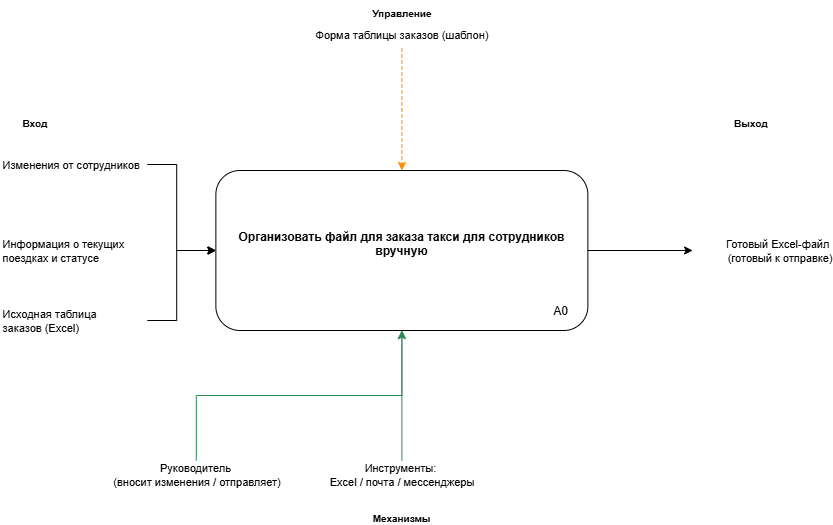

The diagram above was exported from draw.io. Its source (the exported page's mxGraphModel, read from the mxfile embedded in the PNG):
<mxGraphModel dx="1042" dy="626" grid="1" gridSize="10" guides="1" tooltips="1" connect="1" arrows="1" fold="1" page="1" pageScale="1" pageWidth="827" pageHeight="1169" math="0" shadow="0">
  <root>
    <mxCell id="0" />
    <mxCell id="1" parent="0" />
    <mxCell id="Ay6I5j4gMYQ8dF4zmL6K-33" value="Организовать файл для заказа такси для сотрудников вручную&lt;div&gt;&lt;br&gt;&lt;/div&gt;" style="rounded=1;whiteSpace=wrap;html=1;fillColor=#ffffff;strokeColor=#000000;fontSize=12;fontStyle=1;align=center;verticalAlign=middle;" parent="1" vertex="1">
      <mxGeometry x="235.36842105263156" y="240" width="372" height="160" as="geometry" />
    </mxCell>
    <mxCell id="Ay6I5j4gMYQ8dF4zmL6K-34" value="Вход" style="rounded=0;whiteSpace=wrap;html=1;fillColor=none;strokeColor=none;fontSize=10;fontStyle=1;align=left;verticalAlign=top;" parent="1" vertex="1">
      <mxGeometry x="39.57894736842104" y="180" width="58.73684210526316" height="20" as="geometry" />
    </mxCell>
    <mxCell id="Ay6I5j4gMYQ8dF4zmL6K-35" value="Исходная таблица&amp;nbsp;&lt;div&gt;заказов (Excel)&lt;/div&gt;" style="text;html=1;align=left;verticalAlign=middle;fontSize=11;" parent="1" vertex="1">
      <mxGeometry x="20" y="370" width="146.8421052631579" height="40" as="geometry" />
    </mxCell>
    <mxCell id="Ay6I5j4gMYQ8dF4zmL6K-36" value="Изменения от сотрудников" style="text;html=1;align=left;verticalAlign=middle;fontSize=11;" parent="1" vertex="1">
      <mxGeometry x="20" y="220" width="146.8421052631579" height="28" as="geometry" />
    </mxCell>
    <mxCell id="Ay6I5j4gMYQ8dF4zmL6K-37" value="Информация о текущих&amp;nbsp;&lt;div&gt;поездках и статусе&lt;/div&gt;" style="text;html=1;align=left;verticalAlign=middle;fontSize=11;" parent="1" vertex="1">
      <mxGeometry x="20" y="300" width="176.21052631578948" height="40" as="geometry" />
    </mxCell>
    <mxCell id="Ay6I5j4gMYQ8dF4zmL6K-38" value="Выход" style="rounded=0;whiteSpace=wrap;html=1;fillColor=none;strokeColor=none;fontSize=10;fontStyle=1;align=right;verticalAlign=top;" parent="1" vertex="1">
      <mxGeometry x="745.79" y="180" width="43.16" height="20" as="geometry" />
    </mxCell>
    <mxCell id="Ay6I5j4gMYQ8dF4zmL6K-39" value="Готовый Excel-файл&amp;nbsp;&lt;div&gt;(готовый к отправке)&lt;/div&gt;" style="text;html=1;align=right;verticalAlign=middle;fontSize=11;" parent="1" vertex="1">
      <mxGeometry x="712.12" y="300" width="140.63" height="40" as="geometry" />
    </mxCell>
    <mxCell id="Ay6I5j4gMYQ8dF4zmL6K-42" value="Управление" style="rounded=0;whiteSpace=wrap;html=1;fillColor=none;strokeColor=none;fontSize=10;fontStyle=1;align=center;verticalAlign=top;" parent="1" vertex="1">
      <mxGeometry x="300.95789473684204" y="70" width="240.82105263157897" height="20" as="geometry" />
    </mxCell>
    <mxCell id="Ay6I5j4gMYQ8dF4zmL6K-43" value="Форма таблицы заказов (шаблон)" style="text;html=1;align=center;verticalAlign=middle;fontSize=11;" parent="1" vertex="1">
      <mxGeometry x="274.52631578947376" y="90" width="293.6842105263158" height="28" as="geometry" />
    </mxCell>
    <mxCell id="Ay6I5j4gMYQ8dF4zmL6K-46" value="Механизмы" style="rounded=0;whiteSpace=wrap;html=1;fillColor=none;strokeColor=none;fontSize=10;fontStyle=1;align=center;verticalAlign=top;" parent="1" vertex="1">
      <mxGeometry x="235.36842105263156" y="575" width="372" height="20" as="geometry" />
    </mxCell>
    <mxCell id="Ay6I5j4gMYQ8dF4zmL6K-47" value="Руководитель&amp;nbsp;&lt;div&gt;(вносит изменения / отправляет)&lt;/div&gt;" style="text;html=1;align=center;verticalAlign=middle;fontSize=11;" parent="1" vertex="1">
      <mxGeometry x="98.31947368421052" y="530" width="234.94736842105263" height="28" as="geometry" />
    </mxCell>
    <mxCell id="Ay6I5j4gMYQ8dF4zmL6K-49" value="Инструменты:&amp;nbsp;&lt;div&gt;Excel / почта / мессенджеры&lt;/div&gt;" style="text;html=1;align=center;verticalAlign=middle;fontSize=11;" parent="1" vertex="1">
      <mxGeometry x="274.52631578947376" y="530" width="293.6842105263158" height="28" as="geometry" />
    </mxCell>
    <mxCell id="Ay6I5j4gMYQ8dF4zmL6K-50" style="edgeStyle=orthogonalEdgeStyle;rounded=0;html=1;strokeColor=#000000;" parent="1" source="Ay6I5j4gMYQ8dF4zmL6K-35" target="Ay6I5j4gMYQ8dF4zmL6K-33" edge="1">
      <mxGeometry relative="1" as="geometry">
        <Array as="points">
          <mxPoint x="196.21052631578948" y="320" />
        </Array>
      </mxGeometry>
    </mxCell>
    <mxCell id="Ay6I5j4gMYQ8dF4zmL6K-51" style="edgeStyle=orthogonalEdgeStyle;rounded=0;html=1;strokeColor=#000000;" parent="1" source="Ay6I5j4gMYQ8dF4zmL6K-36" target="Ay6I5j4gMYQ8dF4zmL6K-33" edge="1">
      <mxGeometry relative="1" as="geometry">
        <Array as="points">
          <mxPoint x="196.21052631578948" y="234" />
          <mxPoint x="196.21052631578948" y="320" />
        </Array>
      </mxGeometry>
    </mxCell>
    <mxCell id="Ay6I5j4gMYQ8dF4zmL6K-52" style="edgeStyle=orthogonalEdgeStyle;rounded=0;html=1;strokeColor=#000000;" parent="1" source="Ay6I5j4gMYQ8dF4zmL6K-37" target="Ay6I5j4gMYQ8dF4zmL6K-33" edge="1">
      <mxGeometry relative="1" as="geometry" />
    </mxCell>
    <mxCell id="Ay6I5j4gMYQ8dF4zmL6K-53" style="edgeStyle=orthogonalEdgeStyle;rounded=0;html=1;strokeColor=#000000;" parent="1" source="Ay6I5j4gMYQ8dF4zmL6K-33" target="Ay6I5j4gMYQ8dF4zmL6K-39" edge="1">
      <mxGeometry relative="1" as="geometry" />
    </mxCell>
    <mxCell id="Ay6I5j4gMYQ8dF4zmL6K-56" style="edgeStyle=orthogonalEdgeStyle;rounded=0;html=1;dashed=1;strokeColor=#FF8C00;" parent="1" source="Ay6I5j4gMYQ8dF4zmL6K-43" target="Ay6I5j4gMYQ8dF4zmL6K-33" edge="1">
      <mxGeometry relative="1" as="geometry" />
    </mxCell>
    <mxCell id="Ay6I5j4gMYQ8dF4zmL6K-59" style="edgeStyle=orthogonalEdgeStyle;rounded=0;html=1;dashed=0;strokeColor=#2E8B57;" parent="1" source="Ay6I5j4gMYQ8dF4zmL6K-47" target="Ay6I5j4gMYQ8dF4zmL6K-33" edge="1">
      <mxGeometry relative="1" as="geometry" />
    </mxCell>
    <mxCell id="Ay6I5j4gMYQ8dF4zmL6K-61" style="edgeStyle=orthogonalEdgeStyle;rounded=0;html=1;dashed=0;strokeColor=#2E8B57;" parent="1" source="Ay6I5j4gMYQ8dF4zmL6K-49" target="Ay6I5j4gMYQ8dF4zmL6K-33" edge="1">
      <mxGeometry relative="1" as="geometry" />
    </mxCell>
    <mxCell id="Ay6I5j4gMYQ8dF4zmL6K-62" value="А0" style="rounded=0;whiteSpace=wrap;html=1;fillColor=none;strokeColor=none;" parent="1" vertex="1">
      <mxGeometry x="550" y="360" width="60" height="40" as="geometry" />
    </mxCell>
  </root>
</mxGraphModel>